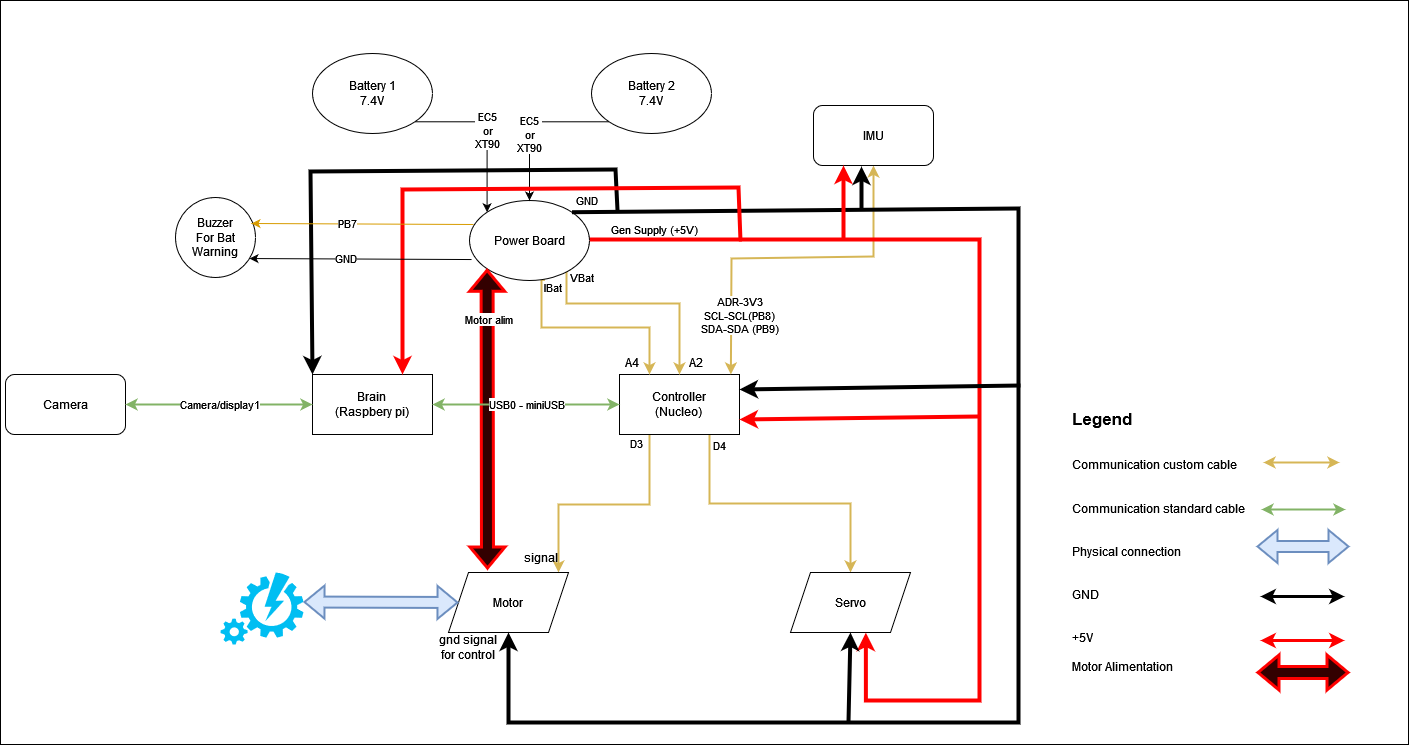

The diagram above was exported from draw.io. Its source (the exported page's mxGraphModel, read from the mxfile embedded in the PNG):
<mxGraphModel dx="1834" dy="1146" grid="0" gridSize="10" guides="1" tooltips="1" connect="1" arrows="1" fold="1" page="0" pageScale="1" pageWidth="850" pageHeight="1100" math="0" shadow="0">
  <root>
    <mxCell id="0" />
    <mxCell id="1" parent="0" />
    <mxCell id="qdFVjH142uykXFrdu_A6-49" value="" style="rounded=0;whiteSpace=wrap;html=1;" parent="1" vertex="1">
      <mxGeometry x="-154" y="-327" width="1408" height="744" as="geometry" />
    </mxCell>
    <mxCell id="qdFVjH142uykXFrdu_A6-1" value="&lt;div&gt;Brain&lt;/div&gt;&lt;div&gt;(Raspbery pi)&lt;br&gt;&lt;/div&gt;" style="rounded=0;whiteSpace=wrap;html=1;" parent="1" vertex="1">
      <mxGeometry x="158" y="47" width="120" height="60" as="geometry" />
    </mxCell>
    <mxCell id="qdFVjH142uykXFrdu_A6-19" value="D3" style="edgeStyle=orthogonalEdgeStyle;rounded=0;orthogonalLoop=1;jettySize=auto;html=1;exitX=0.25;exitY=1;exitDx=0;exitDy=0;entryX=0.75;entryY=1;entryDx=0;entryDy=0;fillColor=#fff2cc;strokeColor=#d6b656;strokeWidth=2;" parent="1" source="qdFVjH142uykXFrdu_A6-2" target="MuTM-6EljMEQY094edfh-4" edge="1">
      <mxGeometry x="-0.9211" y="-13" relative="1" as="geometry">
        <mxPoint as="offset" />
        <Array as="points">
          <mxPoint x="495" y="177" />
          <mxPoint x="404" y="177" />
        </Array>
      </mxGeometry>
    </mxCell>
    <mxCell id="qdFVjH142uykXFrdu_A6-20" value="D4" style="edgeStyle=orthogonalEdgeStyle;rounded=0;orthogonalLoop=1;jettySize=auto;html=1;exitX=0.75;exitY=1;exitDx=0;exitDy=0;entryX=0.5;entryY=0;entryDx=0;entryDy=0;strokeWidth=2;fillColor=#fff2cc;strokeColor=#d6b656;" parent="1" source="qdFVjH142uykXFrdu_A6-2" target="qdFVjH142uykXFrdu_A6-15" edge="1">
      <mxGeometry x="-0.9211" y="10" relative="1" as="geometry">
        <mxPoint as="offset" />
      </mxGeometry>
    </mxCell>
    <mxCell id="qdFVjH142uykXFrdu_A6-2" value="&lt;div&gt;Controller&lt;/div&gt;&lt;div&gt;(Nucleo)&lt;br&gt;&lt;/div&gt;" style="rounded=0;whiteSpace=wrap;html=1;" parent="1" vertex="1">
      <mxGeometry x="465" y="47" width="120" height="60" as="geometry" />
    </mxCell>
    <mxCell id="qdFVjH142uykXFrdu_A6-9" value="Camera" style="rounded=1;whiteSpace=wrap;html=1;" parent="1" vertex="1">
      <mxGeometry x="-149" y="47" width="120" height="60" as="geometry" />
    </mxCell>
    <mxCell id="qdFVjH142uykXFrdu_A6-11" value="Camera/display1" style="endArrow=classic;startArrow=classic;html=1;rounded=0;exitX=1;exitY=0.5;exitDx=0;exitDy=0;entryX=0;entryY=0.5;entryDx=0;entryDy=0;fillColor=#d5e8d4;strokeColor=#82b366;strokeWidth=2;" parent="1" source="qdFVjH142uykXFrdu_A6-9" target="qdFVjH142uykXFrdu_A6-1" edge="1">
      <mxGeometry width="50" height="50" relative="1" as="geometry">
        <mxPoint x="399" y="350" as="sourcePoint" />
        <mxPoint x="449" y="300" as="targetPoint" />
      </mxGeometry>
    </mxCell>
    <mxCell id="qdFVjH142uykXFrdu_A6-12" value="&lt;div&gt;ADR-3V3&lt;/div&gt;&lt;div&gt;SCL-SCL(PB8)&lt;/div&gt;&lt;div&gt;SDA-SDA (PB9)&lt;br&gt;&lt;/div&gt;" style="endArrow=classic;startArrow=classic;html=1;rounded=0;entryX=0.928;entryY=0;entryDx=0;entryDy=0;fillColor=#fff2cc;strokeColor=#d6b656;strokeWidth=2;exitX=0.5;exitY=1;exitDx=0;exitDy=0;entryPerimeter=0;" parent="1" source="iZHZbsSzQCMo31CpzVFx-1" target="qdFVjH142uykXFrdu_A6-2" edge="1">
      <mxGeometry x="0.6639" y="8" width="50" height="50" relative="1" as="geometry">
        <mxPoint x="475.96000000000004" y="-92" as="sourcePoint" />
        <mxPoint x="572" y="89" as="targetPoint" />
        <Array as="points">
          <mxPoint x="719" y="-71" />
          <mxPoint x="577" y="-69" />
        </Array>
        <mxPoint as="offset" />
      </mxGeometry>
    </mxCell>
    <mxCell id="qdFVjH142uykXFrdu_A6-14" value="Motor" style="shape=parallelogram;perimeter=parallelogramPerimeter;whiteSpace=wrap;html=1;fixedSize=1;" parent="1" vertex="1">
      <mxGeometry x="294" y="245" width="120" height="60" as="geometry" />
    </mxCell>
    <mxCell id="qdFVjH142uykXFrdu_A6-15" value="Servo" style="shape=parallelogram;perimeter=parallelogramPerimeter;whiteSpace=wrap;html=1;fixedSize=1;" parent="1" vertex="1">
      <mxGeometry x="636" y="245" width="120" height="60" as="geometry" />
    </mxCell>
    <mxCell id="qdFVjH142uykXFrdu_A6-29" value="&lt;div&gt;IBat&lt;br&gt;&lt;/div&gt;" style="edgeStyle=orthogonalEdgeStyle;rounded=0;orthogonalLoop=1;jettySize=auto;html=1;exitX=0.629;exitY=0.992;exitDx=0;exitDy=0;entryX=0.25;entryY=0;entryDx=0;entryDy=0;exitPerimeter=0;fillColor=#fff2cc;strokeColor=#d6b656;strokeWidth=2;" parent="1" source="qdFVjH142uykXFrdu_A6-21" target="qdFVjH142uykXFrdu_A6-2" edge="1">
      <mxGeometry x="-0.8966" y="11" relative="1" as="geometry">
        <Array as="points">
          <mxPoint x="387" />
          <mxPoint x="495" />
        </Array>
        <mxPoint as="offset" />
      </mxGeometry>
    </mxCell>
    <mxCell id="qdFVjH142uykXFrdu_A6-30" value="VBat " style="edgeStyle=orthogonalEdgeStyle;rounded=0;orthogonalLoop=1;jettySize=auto;html=1;entryX=0.5;entryY=0;entryDx=0;entryDy=0;exitX=0.841;exitY=0.869;exitDx=0;exitDy=0;exitPerimeter=0;fillColor=#fff2cc;strokeColor=#d6b656;strokeWidth=2;" parent="1" source="qdFVjH142uykXFrdu_A6-21" target="qdFVjH142uykXFrdu_A6-2" edge="1">
      <mxGeometry x="-0.9042" y="15" relative="1" as="geometry">
        <Array as="points">
          <mxPoint x="412" y="-24" />
          <mxPoint x="525" y="-24" />
        </Array>
        <mxPoint as="offset" />
        <mxPoint x="368" y="-46" as="sourcePoint" />
      </mxGeometry>
    </mxCell>
    <mxCell id="qdFVjH142uykXFrdu_A6-45" value="Gen Supply (+5V)" style="edgeStyle=orthogonalEdgeStyle;rounded=0;jumpSize=21;orthogonalLoop=1;jettySize=auto;html=1;exitX=0.983;exitY=0.588;exitDx=0;exitDy=0;strokeColor=#ff0000;strokeWidth=4;exitPerimeter=0;entryX=0.628;entryY=1.003;entryDx=0;entryDy=0;entryPerimeter=0;" parent="1" source="qdFVjH142uykXFrdu_A6-21" target="qdFVjH142uykXFrdu_A6-15" edge="1">
      <mxGeometry x="-0.842" y="10" relative="1" as="geometry">
        <Array as="points">
          <mxPoint x="429" y="-88" />
          <mxPoint x="825" y="-88" />
          <mxPoint x="825" y="373" />
          <mxPoint x="711" y="373" />
        </Array>
        <mxPoint as="offset" />
        <mxPoint x="711" y="311" as="targetPoint" />
      </mxGeometry>
    </mxCell>
    <mxCell id="qdFVjH142uykXFrdu_A6-21" value="Power Board" style="ellipse;whiteSpace=wrap;html=1;" parent="1" vertex="1">
      <mxGeometry x="315" y="-127" width="120" height="80" as="geometry" />
    </mxCell>
    <mxCell id="qdFVjH142uykXFrdu_A6-27" value="&lt;div&gt;EC5&lt;/div&gt;&lt;div&gt;or&lt;/div&gt;&lt;div&gt;XT90&lt;br&gt;&lt;/div&gt;" style="edgeStyle=orthogonalEdgeStyle;rounded=0;orthogonalLoop=1;jettySize=auto;html=1;exitX=1;exitY=1;exitDx=0;exitDy=0;entryX=0;entryY=0;entryDx=0;entryDy=0;" parent="1" source="qdFVjH142uykXFrdu_A6-25" target="qdFVjH142uykXFrdu_A6-21" edge="1">
      <mxGeometry relative="1" as="geometry" />
    </mxCell>
    <mxCell id="qdFVjH142uykXFrdu_A6-25" value="&lt;div&gt;Battery 1&lt;/div&gt;&lt;div&gt;7.4V&lt;br&gt;&lt;/div&gt;" style="ellipse;whiteSpace=wrap;html=1;" parent="1" vertex="1">
      <mxGeometry x="158" y="-274" width="120" height="80" as="geometry" />
    </mxCell>
    <mxCell id="qdFVjH142uykXFrdu_A6-28" value="&lt;div&gt;EC5 &lt;br&gt;&lt;/div&gt;&lt;div&gt;or&lt;/div&gt;&lt;div&gt;XT90&lt;/div&gt;" style="edgeStyle=orthogonalEdgeStyle;rounded=0;orthogonalLoop=1;jettySize=auto;html=1;exitX=0;exitY=1;exitDx=0;exitDy=0;" parent="1" source="qdFVjH142uykXFrdu_A6-26" target="qdFVjH142uykXFrdu_A6-21" edge="1">
      <mxGeometry x="0.1688" relative="1" as="geometry">
        <mxPoint as="offset" />
      </mxGeometry>
    </mxCell>
    <mxCell id="qdFVjH142uykXFrdu_A6-26" value="&lt;div&gt;Battery 2&lt;/div&gt;&lt;div&gt;7.4V&lt;br&gt;&lt;/div&gt;" style="ellipse;whiteSpace=wrap;html=1;" parent="1" vertex="1">
      <mxGeometry x="437" y="-274" width="120" height="80" as="geometry" />
    </mxCell>
    <mxCell id="qdFVjH142uykXFrdu_A6-33" value="GND" style="endArrow=classic;html=1;rounded=0;strokeColor=#000000;strokeWidth=4;jumpSize=21;exitX=1;exitY=0;exitDx=0;exitDy=0;entryX=0.5;entryY=1;entryDx=0;entryDy=0;" parent="1" source="qdFVjH142uykXFrdu_A6-21" target="qdFVjH142uykXFrdu_A6-14" edge="1">
      <mxGeometry x="-0.9806" y="12" width="50" height="50" relative="1" as="geometry">
        <mxPoint x="399" y="110" as="sourcePoint" />
        <mxPoint x="449" y="60" as="targetPoint" />
        <Array as="points">
          <mxPoint x="864" y="-119" />
          <mxPoint x="864" y="395" />
          <mxPoint x="354" y="395" />
        </Array>
        <mxPoint as="offset" />
      </mxGeometry>
    </mxCell>
    <mxCell id="qdFVjH142uykXFrdu_A6-35" value="" style="endArrow=classic;html=1;rounded=0;strokeColor=#000000;strokeWidth=4;jumpSize=21;entryX=0.5;entryY=1;entryDx=0;entryDy=0;" parent="1" target="qdFVjH142uykXFrdu_A6-15" edge="1">
      <mxGeometry width="50" height="50" relative="1" as="geometry">
        <mxPoint x="694" y="394" as="sourcePoint" />
        <mxPoint x="449" y="60" as="targetPoint" />
        <Array as="points">
          <mxPoint x="695" y="349" />
        </Array>
      </mxGeometry>
    </mxCell>
    <mxCell id="qdFVjH142uykXFrdu_A6-36" value="" style="endArrow=classic;html=1;rounded=0;strokeColor=#000000;strokeWidth=4;jumpSize=21;entryX=1;entryY=0.25;entryDx=0;entryDy=0;" parent="1" target="qdFVjH142uykXFrdu_A6-2" edge="1">
      <mxGeometry width="50" height="50" relative="1" as="geometry">
        <mxPoint x="866" y="58" as="sourcePoint" />
        <mxPoint x="449" y="60" as="targetPoint" />
      </mxGeometry>
    </mxCell>
    <mxCell id="qdFVjH142uykXFrdu_A6-41" value="" style="endArrow=classic;html=1;rounded=0;strokeColor=#000000;strokeWidth=4;jumpSize=21;entryX=0;entryY=0;entryDx=0;entryDy=0;" parent="1" target="qdFVjH142uykXFrdu_A6-1" edge="1">
      <mxGeometry width="50" height="50" relative="1" as="geometry">
        <mxPoint x="463" y="-117" as="sourcePoint" />
        <mxPoint x="595" y="87" as="targetPoint" />
        <Array as="points">
          <mxPoint x="461" y="-158" />
          <mxPoint x="156" y="-156" />
        </Array>
      </mxGeometry>
    </mxCell>
    <mxCell id="qdFVjH142uykXFrdu_A6-42" value="gnd signal for control" style="text;html=1;strokeColor=none;fillColor=none;align=center;verticalAlign=middle;whiteSpace=wrap;rounded=0;" parent="1" vertex="1">
      <mxGeometry x="280" y="305" width="68" height="30" as="geometry" />
    </mxCell>
    <mxCell id="qdFVjH142uykXFrdu_A6-46" value="A2" style="text;html=1;strokeColor=none;fillColor=none;align=center;verticalAlign=middle;whiteSpace=wrap;rounded=0;" parent="1" vertex="1">
      <mxGeometry x="512" y="20" width="60" height="30" as="geometry" />
    </mxCell>
    <mxCell id="qdFVjH142uykXFrdu_A6-47" value="A4" style="text;html=1;strokeColor=none;fillColor=none;align=center;verticalAlign=middle;whiteSpace=wrap;rounded=0;" parent="1" vertex="1">
      <mxGeometry x="448" y="20" width="60" height="30" as="geometry" />
    </mxCell>
    <mxCell id="qdFVjH142uykXFrdu_A6-48" value="" style="endArrow=classic;html=1;rounded=0;strokeColor=#ff0000;strokeWidth=4;jumpSize=21;entryX=1;entryY=0.75;entryDx=0;entryDy=0;" parent="1" target="qdFVjH142uykXFrdu_A6-2" edge="1">
      <mxGeometry width="50" height="50" relative="1" as="geometry">
        <mxPoint x="824" y="89" as="sourcePoint" />
        <mxPoint x="449" y="60" as="targetPoint" />
      </mxGeometry>
    </mxCell>
    <mxCell id="MuTM-6EljMEQY094edfh-4" value="signal" style="text;html=1;strokeColor=none;fillColor=none;align=center;verticalAlign=middle;whiteSpace=wrap;rounded=0;" parent="1" vertex="1">
      <mxGeometry x="353" y="215" width="68" height="30" as="geometry" />
    </mxCell>
    <mxCell id="MuTM-6EljMEQY094edfh-5" value="" style="verticalLabelPosition=bottom;html=1;verticalAlign=top;align=center;strokeColor=none;fillColor=#00BEF2;shape=mxgraph.azure.automation;pointerEvents=1;" parent="1" vertex="1">
      <mxGeometry x="66" y="245" width="83" height="72" as="geometry" />
    </mxCell>
    <mxCell id="MuTM-6EljMEQY094edfh-7" value="" style="shape=flexArrow;endArrow=classic;startArrow=classic;html=1;rounded=0;exitX=1;exitY=0.41;exitDx=0;exitDy=0;exitPerimeter=0;entryX=0;entryY=0.5;entryDx=0;entryDy=0;strokeWidth=2;fillColor=#dae8fc;strokeColor=#6c8ebf;" parent="1" source="MuTM-6EljMEQY094edfh-5" target="qdFVjH142uykXFrdu_A6-14" edge="1">
      <mxGeometry width="100" height="100" relative="1" as="geometry">
        <mxPoint x="308" y="89" as="sourcePoint" />
        <mxPoint x="408" y="-11" as="targetPoint" />
      </mxGeometry>
    </mxCell>
    <mxCell id="nH1GXkgWtT8kR_Z3w7Ir-2" value="" style="endArrow=classic;html=1;rounded=0;strokeColor=#ff0000;strokeWidth=4;jumpSize=21;entryX=0.75;entryY=0;entryDx=0;entryDy=0;" parent="1" target="qdFVjH142uykXFrdu_A6-1" edge="1">
      <mxGeometry width="50" height="50" relative="1" as="geometry">
        <mxPoint x="586" y="-86" as="sourcePoint" />
        <mxPoint x="194.5" y="-135" as="targetPoint" />
        <Array as="points">
          <mxPoint x="584" y="-140" />
          <mxPoint x="248" y="-138" />
        </Array>
      </mxGeometry>
    </mxCell>
    <mxCell id="nH1GXkgWtT8kR_Z3w7Ir-5" value="&lt;div align=&quot;left&quot;&gt;&lt;font style=&quot;font-size: 17px;&quot;&gt;&lt;b&gt;Legend&lt;/b&gt;&lt;br&gt;&lt;/font&gt;&lt;/div&gt;&lt;div align=&quot;left&quot;&gt;&lt;br&gt;&lt;/div&gt;&lt;div align=&quot;left&quot;&gt;&lt;br&gt;&lt;/div&gt;&lt;div align=&quot;left&quot;&gt;Communication custom cable&lt;/div&gt;&lt;div align=&quot;left&quot;&gt;&lt;br&gt;&lt;/div&gt;&lt;div&gt;&lt;br&gt;&lt;/div&gt;&lt;div&gt;Communication standard cable&lt;/div&gt;&lt;div&gt;&lt;br&gt;&lt;/div&gt;&lt;div&gt;&lt;br&gt;&lt;/div&gt;&lt;div&gt;Physical connection&lt;/div&gt;&lt;div&gt;&lt;br&gt;&lt;/div&gt;&lt;div&gt;&lt;br&gt;&lt;/div&gt;&lt;div&gt;GND&lt;/div&gt;&lt;div&gt;&lt;br&gt;&lt;/div&gt;&lt;div&gt;&lt;br&gt;&lt;/div&gt;&lt;div&gt;+5V&lt;/div&gt;&lt;div&gt;&lt;br&gt;&lt;/div&gt;&lt;div&gt;Motor Alimentation&lt;br&gt;&lt;/div&gt;" style="text;html=1;strokeColor=none;fillColor=none;align=left;verticalAlign=middle;whiteSpace=wrap;rounded=0;" parent="1" vertex="1">
      <mxGeometry x="916" y="33" width="184" height="361" as="geometry" />
    </mxCell>
    <mxCell id="nH1GXkgWtT8kR_Z3w7Ir-7" value="" style="endArrow=classic;startArrow=classic;html=1;rounded=0;entryX=0;entryY=0.5;entryDx=0;entryDy=0;fillColor=#d5e8d4;strokeColor=#82b366;strokeWidth=2;" parent="1" edge="1">
      <mxGeometry width="50" height="50" relative="1" as="geometry">
        <mxPoint x="1107" y="182" as="sourcePoint" />
        <mxPoint x="1191" y="182" as="targetPoint" />
      </mxGeometry>
    </mxCell>
    <mxCell id="nH1GXkgWtT8kR_Z3w7Ir-8" value="" style="endArrow=classic;startArrow=classic;html=1;rounded=0;fillColor=#fff2cc;strokeColor=#d6b656;strokeWidth=2;" parent="1" edge="1">
      <mxGeometry width="50" height="50" relative="1" as="geometry">
        <mxPoint x="1109" y="135" as="sourcePoint" />
        <mxPoint x="1185" y="135" as="targetPoint" />
      </mxGeometry>
    </mxCell>
    <mxCell id="nH1GXkgWtT8kR_Z3w7Ir-9" value="" style="shape=flexArrow;endArrow=classic;startArrow=classic;html=1;rounded=0;strokeWidth=2;fillColor=#dae8fc;strokeColor=#6c8ebf;" parent="1" edge="1">
      <mxGeometry width="100" height="100" relative="1" as="geometry">
        <mxPoint x="1102" y="219" as="sourcePoint" />
        <mxPoint x="1195" y="219" as="targetPoint" />
      </mxGeometry>
    </mxCell>
    <mxCell id="nH1GXkgWtT8kR_Z3w7Ir-10" value="" style="endArrow=classic;startArrow=classic;html=1;rounded=0;entryX=0;entryY=0.5;entryDx=0;entryDy=0;fillColor=#d5e8d4;strokeColor=#000000;strokeWidth=3;" parent="1" edge="1">
      <mxGeometry width="50" height="50" relative="1" as="geometry">
        <mxPoint x="1106" y="269" as="sourcePoint" />
        <mxPoint x="1190" y="269" as="targetPoint" />
      </mxGeometry>
    </mxCell>
    <mxCell id="nH1GXkgWtT8kR_Z3w7Ir-11" value="" style="endArrow=classic;startArrow=classic;html=1;rounded=0;entryX=0;entryY=0.5;entryDx=0;entryDy=0;fillColor=#d5e8d4;strokeColor=#FF0000;strokeWidth=3;" parent="1" edge="1">
      <mxGeometry width="50" height="50" relative="1" as="geometry">
        <mxPoint x="1106" y="313" as="sourcePoint" />
        <mxPoint x="1190" y="313" as="targetPoint" />
      </mxGeometry>
    </mxCell>
    <mxCell id="nH1GXkgWtT8kR_Z3w7Ir-14" value="Motor alim" style="shape=flexArrow;endArrow=classic;startArrow=classic;html=1;rounded=0;entryX=0;entryY=1;entryDx=0;entryDy=0;fillColor=#330000;strokeColor=#ff0000;gradientColor=none;strokeWidth=3;" parent="1" target="qdFVjH142uykXFrdu_A6-21" edge="1">
      <mxGeometry x="0.6606" y="-1" width="100" height="100" relative="1" as="geometry">
        <mxPoint x="333" y="242" as="sourcePoint" />
        <mxPoint x="514" y="-12" as="targetPoint" />
        <mxPoint as="offset" />
      </mxGeometry>
    </mxCell>
    <mxCell id="nH1GXkgWtT8kR_Z3w7Ir-15" value="" style="shape=flexArrow;endArrow=classic;startArrow=classic;html=1;rounded=0;strokeWidth=3;fillColor=#330000;strokeColor=#ff0000;" parent="1" edge="1">
      <mxGeometry width="100" height="100" relative="1" as="geometry">
        <mxPoint x="1102" y="345" as="sourcePoint" />
        <mxPoint x="1195" y="345" as="targetPoint" />
      </mxGeometry>
    </mxCell>
    <mxCell id="qdFVjH142uykXFrdu_A6-3" value="USB0 - miniUSB" style="endArrow=classic;startArrow=classic;html=1;rounded=0;entryX=0;entryY=0.5;entryDx=0;entryDy=0;exitX=1;exitY=0.5;exitDx=0;exitDy=0;fillColor=#d5e8d4;strokeColor=#82b366;strokeWidth=2;" parent="1" source="qdFVjH142uykXFrdu_A6-1" target="qdFVjH142uykXFrdu_A6-2" edge="1">
      <mxGeometry width="50" height="50" relative="1" as="geometry">
        <mxPoint x="399" y="350" as="sourcePoint" />
        <mxPoint x="449" y="300" as="targetPoint" />
      </mxGeometry>
    </mxCell>
    <mxCell id="3OQI5CSWuaZ1qRTkGwBJ-1" value="&lt;div&gt;Buzzer&lt;/div&gt;&lt;div&gt;For Bat Warning&lt;br&gt;&lt;/div&gt;" style="ellipse;whiteSpace=wrap;html=1;aspect=fixed;" parent="1" vertex="1">
      <mxGeometry x="21" y="-130" width="80" height="80" as="geometry" />
    </mxCell>
    <mxCell id="3OQI5CSWuaZ1qRTkGwBJ-2" value="" style="endArrow=classic;html=1;rounded=0;exitX=0.017;exitY=0.738;exitDx=0;exitDy=0;exitPerimeter=0;entryX=0.925;entryY=0.763;entryDx=0;entryDy=0;entryPerimeter=0;" parent="1" source="qdFVjH142uykXFrdu_A6-21" target="3OQI5CSWuaZ1qRTkGwBJ-1" edge="1">
      <mxGeometry width="50" height="50" relative="1" as="geometry">
        <mxPoint x="525" y="67" as="sourcePoint" />
        <mxPoint x="575" y="17" as="targetPoint" />
      </mxGeometry>
    </mxCell>
    <mxCell id="3OQI5CSWuaZ1qRTkGwBJ-3" value="GND " style="edgeLabel;html=1;align=center;verticalAlign=middle;resizable=0;points=[];" parent="3OQI5CSWuaZ1qRTkGwBJ-2" vertex="1" connectable="0">
      <mxGeometry x="0.1444" y="-1" relative="1" as="geometry">
        <mxPoint as="offset" />
      </mxGeometry>
    </mxCell>
    <mxCell id="3OQI5CSWuaZ1qRTkGwBJ-4" value="" style="endArrow=classic;html=1;rounded=0;exitX=0.017;exitY=0.738;exitDx=0;exitDy=0;exitPerimeter=0;entryX=0.925;entryY=0.763;entryDx=0;entryDy=0;entryPerimeter=0;fillColor=#ffe6cc;strokeColor=#d79b00;" parent="1" edge="1">
      <mxGeometry width="50" height="50" relative="1" as="geometry">
        <mxPoint x="319" y="-103" as="sourcePoint" />
        <mxPoint x="97" y="-104" as="targetPoint" />
      </mxGeometry>
    </mxCell>
    <mxCell id="3OQI5CSWuaZ1qRTkGwBJ-5" value="PB7" style="edgeLabel;html=1;align=center;verticalAlign=middle;resizable=0;points=[];" parent="3OQI5CSWuaZ1qRTkGwBJ-4" vertex="1" connectable="0">
      <mxGeometry x="0.1444" y="-1" relative="1" as="geometry">
        <mxPoint as="offset" />
      </mxGeometry>
    </mxCell>
    <mxCell id="iZHZbsSzQCMo31CpzVFx-1" value="IMU" style="rounded=1;whiteSpace=wrap;html=1;" vertex="1" parent="1">
      <mxGeometry x="659" y="-222" width="120" height="60" as="geometry" />
    </mxCell>
    <mxCell id="iZHZbsSzQCMo31CpzVFx-2" value="" style="endArrow=classic;html=1;rounded=0;entryX=0.25;entryY=1;entryDx=0;entryDy=0;strokeWidth=4;strokeColor=#ff0000;" edge="1" parent="1" target="iZHZbsSzQCMo31CpzVFx-1">
      <mxGeometry width="50" height="50" relative="1" as="geometry">
        <mxPoint x="689" y="-88" as="sourcePoint" />
        <mxPoint x="575" y="17" as="targetPoint" />
      </mxGeometry>
    </mxCell>
    <mxCell id="iZHZbsSzQCMo31CpzVFx-3" value="" style="endArrow=classic;html=1;rounded=0;entryX=0.4;entryY=1.017;entryDx=0;entryDy=0;strokeWidth=4;strokeColor=#000000;entryPerimeter=0;" edge="1" parent="1" target="iZHZbsSzQCMo31CpzVFx-1">
      <mxGeometry width="50" height="50" relative="1" as="geometry">
        <mxPoint x="707" y="-119" as="sourcePoint" />
        <mxPoint x="699" y="-152" as="targetPoint" />
      </mxGeometry>
    </mxCell>
  </root>
</mxGraphModel>